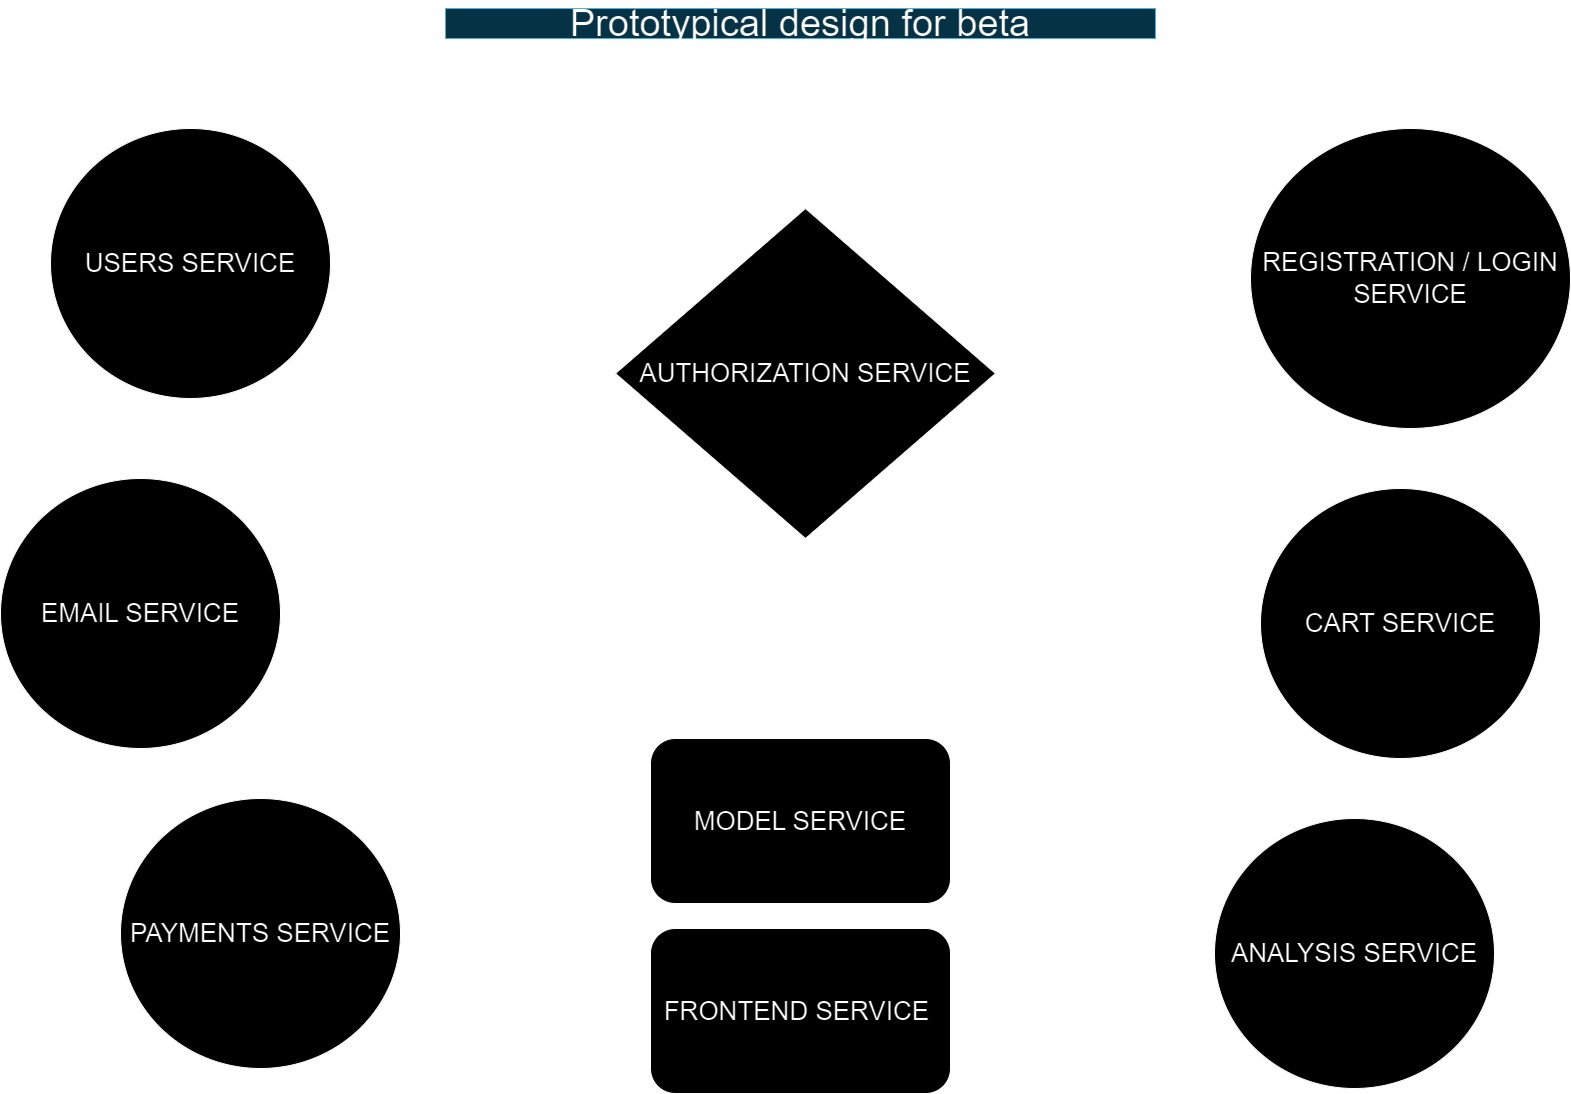

The diagram above was exported from draw.io. Its source (the exported page's mxGraphModel, read from the mxfile embedded in the PNG):
<mxGraphModel dx="4412" dy="3134" grid="1" gridSize="10" guides="1" tooltips="1" connect="1" arrows="1" fold="1" page="1" pageScale="1" pageWidth="827" pageHeight="1169" math="0" shadow="0">
  <root>
    <mxCell id="0" />
    <mxCell id="1" parent="0" />
    <mxCell id="2wjJZJvgFoSb4_y81fCn-2" value="&lt;font style=&quot;font-size: 26px;&quot;&gt;USERS SERVICE&lt;/font&gt;" style="ellipse;whiteSpace=wrap;html=1;" parent="1" vertex="1">
      <mxGeometry x="-750" y="-1020" width="280" height="270" as="geometry" />
    </mxCell>
    <mxCell id="2wjJZJvgFoSb4_y81fCn-3" value="&lt;font style=&quot;font-size: 26px;&quot;&gt;ANALYSIS SERVICE&lt;/font&gt;" style="ellipse;whiteSpace=wrap;html=1;" parent="1" vertex="1">
      <mxGeometry x="414" y="-330" width="280" height="270" as="geometry" />
    </mxCell>
    <mxCell id="2wjJZJvgFoSb4_y81fCn-4" value="&lt;font style=&quot;font-size: 26px;&quot;&gt;PAYMENTS SERVICE&lt;/font&gt;" style="ellipse;whiteSpace=wrap;html=1;" parent="1" vertex="1">
      <mxGeometry x="-680" y="-350" width="280" height="270" as="geometry" />
    </mxCell>
    <mxCell id="2wjJZJvgFoSb4_y81fCn-5" value="&lt;font style=&quot;font-size: 26px;&quot;&gt;EMAIL SERVICE&lt;/font&gt;" style="ellipse;whiteSpace=wrap;html=1;" parent="1" vertex="1">
      <mxGeometry x="-800" y="-670" width="280" height="270" as="geometry" />
    </mxCell>
    <mxCell id="2wjJZJvgFoSb4_y81fCn-6" value="&lt;font style=&quot;font-size: 26px;&quot;&gt;FRONTEND SERVICE&amp;nbsp;&lt;/font&gt;" style="rounded=1;whiteSpace=wrap;html=1;" parent="1" vertex="1">
      <mxGeometry x="-150" y="-220" width="300" height="165" as="geometry" />
    </mxCell>
    <mxCell id="2wjJZJvgFoSb4_y81fCn-7" value="&lt;font style=&quot;font-size: 26px;&quot;&gt;CART SERVICE&lt;/font&gt;" style="ellipse;whiteSpace=wrap;html=1;" parent="1" vertex="1">
      <mxGeometry x="460" y="-660" width="280" height="270" as="geometry" />
    </mxCell>
    <mxCell id="2wjJZJvgFoSb4_y81fCn-8" value="&lt;font style=&quot;font-size: 38px;&quot;&gt;Prototypical design for beta&lt;/font&gt;" style="text;html=1;align=center;verticalAlign=middle;whiteSpace=wrap;rounded=0;fillColor=#b1ddf0;strokeColor=#10739e;" parent="1" vertex="1">
      <mxGeometry x="-355" y="-1140" width="710" height="30" as="geometry" />
    </mxCell>
    <mxCell id="2wjJZJvgFoSb4_y81fCn-9" value="&lt;font style=&quot;font-size: 26px;&quot;&gt;REGISTRATION / LOGIN SERVICE&lt;/font&gt;" style="ellipse;whiteSpace=wrap;html=1;" parent="1" vertex="1">
      <mxGeometry x="450" y="-1020" width="320" height="300" as="geometry" />
    </mxCell>
    <mxCell id="2wjJZJvgFoSb4_y81fCn-10" value="&lt;font style=&quot;font-size: 26px;&quot;&gt;AUTHORIZATION SERVICE&lt;/font&gt;" style="rhombus;whiteSpace=wrap;html=1;" parent="1" vertex="1">
      <mxGeometry x="-185" y="-940" width="380" height="330" as="geometry" />
    </mxCell>
    <mxCell id="SsCd7qsra2-NHg8JwVQN-1" value="&lt;font style=&quot;font-size: 26px;&quot;&gt;MODEL SERVICE&lt;/font&gt;" style="rounded=1;whiteSpace=wrap;html=1;" vertex="1" parent="1">
      <mxGeometry x="-150" y="-410" width="300" height="165" as="geometry" />
    </mxCell>
  </root>
</mxGraphModel>